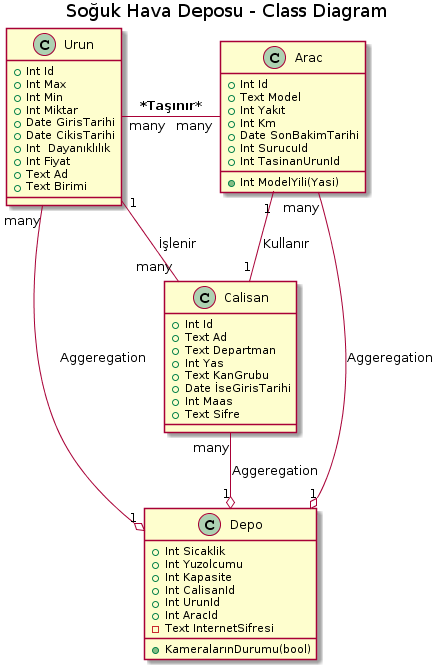

The diagram above was rendered by PlantUML. Its source (embedded in the PNG):
@startuml
title Soğuk Hava Deposu - Class Diagram


class Urun {
  +Int Id
  +Int Max
  +Int Min
  +Int Miktar
  +Date GirisTarihi
  +Date CikisTarihi
  +Int  Dayanıklılık
  +Int Fiyat
  +Text Ad
  +Text Birimi  
  }

class Calisan{
+Int Id
+Text Ad
+Text Departman
+Int Yas
+Text KanGrubu
+Date İseGirisTarihi
+Int Maas
+Text Sifre

}


class Depo{
+Int Sicaklik
+Int Yuzolcumu
+Int Kapasite
+Int CalisanId
+Int UrunId
+Int AracId
-Text InternetSifresi
+KameralarınDurumu(bool)

}

class Arac {

+Int Id
+Int ModelYili(Yasi)
+Text Model
+Int Yakıt 
+Int Km
+Date SonBakimTarihi
+Int SurucuId
+Int TasinanUrunId



}



Depo "1" o-up- "many" Arac: Aggeregation
Depo "1" o-up- "many" Urun: Aggeregation
Depo "1" o-up- "many" Calisan: Aggeregation
Arac "many" -left- "many  " Urun   : ***Taşınır***
Arac "1" -- "1" Calisan   : Kullanır
Urun "1" -- "many" Calisan   : İşlenir
@enduml